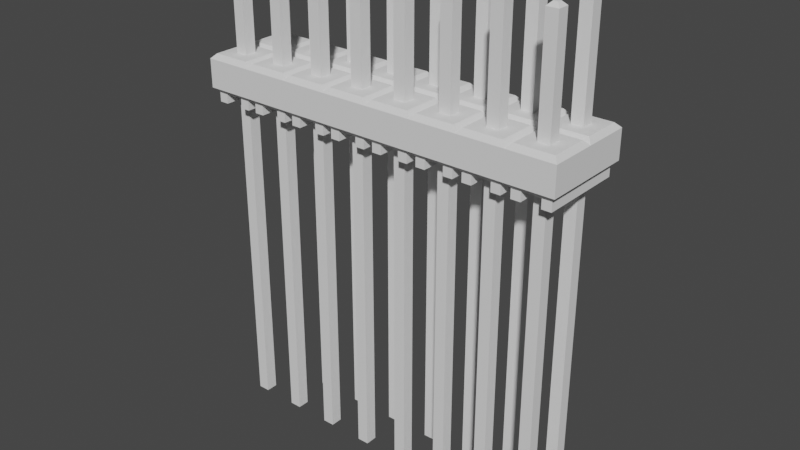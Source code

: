 # Source: TSW-108-12-T-D.blend  (saved by Blender 2.91.10; exported with 4.5.12 LTS)
import bpy
from mathutils import Matrix  # noqa: F401  (used for matrix-valued properties, if any)

bpy.ops.wm.read_factory_settings(use_empty=True)
scene = bpy.context.scene
scene.name = 'Scene'

# ---- collections
col_tsw_108_12_t_d = bpy.data.collections.new('TSW-108-12-T-D'); scene.collection.children.link(col_tsw_108_12_t_d)

# ---- materials (node trees are filled in below, after node groups)
mat_blackplastic = bpy.data.materials.new('BlackPlastic')
mat_tinnedleads = bpy.data.materials.new('TinnedLeads')

# ---- material node trees

# ---- world
world_world = bpy.data.worlds.new('World'); scene.world = world_world
world_world.use_nodes = True; world_world.node_tree.nodes.clear()
_N = world_world.node_tree.nodes; _L = world_world.node_tree.links
n0 = _N.new('ShaderNodeOutputWorld'); n0.name = 'World Output'; n0.location = (300, 300)
n1 = _N.new('ShaderNodeBackground'); n1.name = 'Background'; n1.location = (10, 300)
n1.inputs[0].default_value = (0.05088, 0.05088, 0.05088, 1.0)
_L.new(n1.outputs[0], n0.inputs[0])
n0.is_active_output = True
world_world.color = (0.05088, 0.05088, 0.05088)
world_world.use_sun_shadow = False
world_world.sun_shadow_jitter_overblur = 0.0

# ---- meshes
me_plane = bpy.data.meshes.new('Plane')
me_plane.from_pydata([(3.455, 0.545, -0.6299), (3.545, 0.545, -0.6299), (3.455, 0.455, -0.6299), (3.545, 0.455, -0.6299), (3.625, -0.625, -0.5499), (3.375, -0.625, -0.5499), (3.625, -0.375, -0.5499), (3.375, -0.375, -0.5499), (4.0, -1.0, 6.67), (3.9, -0.9, 6.57), (3.9, -0.1, 7.37), (3.9, -0.9, 6.37), (3.7, -0.9, 6.37), (3.7, -0.9, 6.57), (3.3, -0.9, 6.57), (3.3, -0.9, 6.37), (3.1, -0.9, 6.37), (3.1, -0.9, 6.57), (3.0, -1.0, 6.67), (3.1, -0.1, 7.37), (3.1, -0.9, 7.37), (3.9, -0.9, 7.37), (4.0, -1.0, 7.27), (3.1, -0.1, 6.57), (3.9, -0.1, 6.57), (4.0, 1.0, 6.67), (3.9, 0.9, 6.57), (3.9, 0.1, 7.37), (3.9, 0.9, 6.37), (3.7, 0.9, 6.37), (3.7, 0.9, 6.57), (3.3, 0.9, 6.57), (3.3, 0.9, 6.37), (3.1, 0.9, 6.37), (3.1, 0.9, 6.57), (3.1, 0.1, 7.37), (3.1, 0.9, 7.37), (3.9, 0.9, 7.37), (4.0, 1.0, 7.27), (3.1, 0.1, 6.57), (3.1, -3.725e-08, 6.37), (2.9, -0.9, 6.37), (2.9, -0.1, 7.37), (2.9, -0.9, 6.57), (3.9, -3.725e-08, 6.37), (3.9, 0.1, 6.57), (4.0, -3.725e-08, 6.67), (4.0, -3.725e-08, 7.27), (3.9, -3.725e-08, 6.67), (3.1, -3.725e-08, 6.67), (2.7, -0.9, 6.37), (2.7, -0.9, 6.57), (2.3, -0.9, 6.57), (2.3, -0.9, 6.37), (2.1, -0.9, 6.37), (2.1, -0.9, 6.57), (2.0, -1.0, 6.67), (2.1, -0.1, 7.37), (2.1, -0.9, 7.37), (2.9, -0.9, 7.37), (3.0, -1.0, 7.27), (2.1, -0.1, 6.57), (2.9, -0.1, 6.57), (3.0, 1.0, 6.67), (2.9, 0.9, 6.57), (2.9, 0.1, 7.37), (2.9, 0.9, 6.37), (2.7, 0.9, 6.37), (2.7, 0.9, 6.57), (2.3, 0.9, 6.57), (2.3, 0.9, 6.37), (2.1, 0.9, 6.37), (2.1, 0.9, 6.57), (2.1, 0.1, 7.37), (2.0, -3.725e-08, 7.27), (2.1, 0.9, 7.37), (2.0, -3.725e-08, 6.67), (2.9, 0.9, 7.37), (3.0, 1.0, 7.27), (2.1, 0.1, 6.57), (2.1, -3.725e-08, 6.37), (2.9, -3.725e-08, 6.37), (2.9, 0.1, 6.57), (3.0, -3.725e-08, 6.67), (3.0, -3.725e-08, 7.27), (2.9, -3.725e-08, 6.67), (2.1, -3.725e-08, 6.67), (1.9, -0.9, 6.57), (1.9, -0.1, 7.37), (1.9, -0.9, 6.37), (1.7, -0.9, 6.37), (1.7, -0.9, 6.57), (1.3, -0.9, 6.57), (1.3, -0.9, 6.37), (1.1, -0.9, 6.37), (1.1, -0.9, 6.57), (-3.7, -0.9, 6.57), (1.1, -0.1, 7.37), (1.1, -0.9, 7.37), (1.9, -0.9, 7.37), (2.0, -1.0, 7.27), (1.1, -0.1, 6.57), (1.9, -0.1, 6.57), (2.0, 1.0, 6.67), (1.9, 0.9, 6.57), (1.9, 0.1, 7.37), (1.9, 0.9, 6.37), (1.7, 0.9, 6.37), (1.7, 0.9, 6.57), (1.3, 0.9, 6.57), (1.3, 0.9, 6.37), (1.1, 0.9, 6.37), (1.1, 0.9, 6.57), (1.1, 0.1, 7.37), (1.1, 0.9, 7.37), (1.9, 0.9, 7.37), (2.0, 1.0, 7.27), (1.1, 0.1, 6.57), (1.1, -3.725e-08, 6.37), (1.9, -3.725e-08, 6.37), (1.9, 0.1, 6.57), (1.9, -3.725e-08, 6.67), (1.1, -3.725e-08, 6.67), (1.0, -1.0, 7.27), (-3.7, -0.9, 6.37), (1.0, 1.0, 7.27), (1.0, -3.725e-08, 6.67), (-3.9, -0.9, 6.37), (1.0, -1.0, 6.67), (1.0, -3.725e-08, 7.27), (-3.9, -0.1, 7.37), (0.9, -0.9, 6.57), (0.9, -0.1, 7.37), (0.9, -0.9, 6.37), (0.7, -0.9, 6.37), (0.7, -0.9, 6.57), (0.3, -0.9, 6.57), (0.3, -0.9, 6.37), (0.1, -0.9, 6.37), (0.1, -0.9, 6.57), (-2.384e-07, -1.0, 6.67), (0.1, -0.1, 7.37), (0.1, -0.9, 7.37), (0.9, -0.9, 7.37), (-3.9, -0.9, 6.57), (0.1, -0.1, 6.57), (0.9, -0.1, 6.57), (1.0, 1.0, 6.67), (0.9, 0.9, 6.57), (0.9, 0.1, 7.37), (0.9, 0.9, 6.37), (0.7, 0.9, 6.37), (0.7, 0.9, 6.57), (0.3, 0.9, 6.57), (0.3, 0.9, 6.37), (0.1, 0.9, 6.37), (0.1, 0.9, 6.57), (0.1, 0.1, 7.37), (0.1, 0.9, 7.37), (0.9, 0.9, 7.37), (-4.0, -1.0, 6.67), (0.1, 0.1, 6.57), (0.1, -3.725e-08, 6.37), (0.9, -3.725e-08, 6.37), (0.9, 0.1, 6.57), (0.9, -3.725e-08, 6.67), (0.1, -3.725e-08, 6.67), (-2.384e-07, -1.0, 7.27), (-2.384e-07, 1.0, 6.67), (-2.384e-07, 1.0, 7.27), (-2.384e-07, -3.725e-08, 6.67), (-2.384e-07, -3.725e-08, 7.27), (-3.3, -0.9, 6.57), (-3.3, -0.9, 6.37), (-3.1, -0.9, 6.37), (-3.1, -0.9, 6.57), (-3.0, -1.0, 6.67), (-3.1, -0.1, 7.37), (-3.1, -0.9, 7.37), (-3.9, -0.9, 7.37), (-4.0, -1.0, 7.27), (-3.1, -0.1, 6.57), (-3.9, -0.1, 6.57), (-4.0, 1.0, 6.67), (-3.9, 0.9, 6.57), (-3.9, 0.1, 7.37), (-3.9, 0.9, 6.37), (-3.7, 0.9, 6.37), (-3.7, 0.9, 6.57), (-3.3, 0.9, 6.57), (-3.3, 0.9, 6.37), (-3.1, 0.9, 6.37), (-3.1, 0.9, 6.57), (-3.1, 0.1, 7.37), (-3.1, 0.9, 7.37), (-3.9, 0.9, 7.37), (-4.0, 1.0, 7.27), (-3.1, 0.1, 6.57), (-3.1, -3.725e-08, 6.37), (-2.9, -0.9, 6.37), (-2.9, -0.1, 7.37), (-2.9, -0.9, 6.57), (-3.9, -3.725e-08, 6.37), (-3.9, 0.1, 6.57), (-4.0, -3.725e-08, 6.67), (-4.0, -3.725e-08, 7.27), (-3.9, -3.725e-08, 6.67), (-3.1, -3.725e-08, 6.67), (-2.7, -0.9, 6.37), (-2.7, -0.9, 6.57), (-2.3, -0.9, 6.57), (-2.3, -0.9, 6.37), (-2.1, -0.9, 6.37), (-2.1, -0.9, 6.57), (-2.0, -1.0, 6.67), (-2.1, -0.1, 7.37), (-2.1, -0.9, 7.37), (-2.9, -0.9, 7.37), (-3.0, -1.0, 7.27), (-2.1, -0.1, 6.57), (-2.9, -0.1, 6.57), (-3.0, 1.0, 6.67), (-2.9, 0.9, 6.57), (-2.9, 0.1, 7.37), (-2.9, 0.9, 6.37), (-2.7, 0.9, 6.37), (-2.7, 0.9, 6.57), (-2.3, 0.9, 6.57), (-2.3, 0.9, 6.37), (-2.1, 0.9, 6.37), (-2.1, 0.9, 6.57), (-2.1, 0.1, 7.37), (-2.0, -3.725e-08, 7.27), (-2.1, 0.9, 7.37), (-2.0, -3.725e-08, 6.67), (-2.9, 0.9, 7.37), (-3.0, 1.0, 7.27), (-2.1, 0.1, 6.57), (-2.1, -3.725e-08, 6.37), (-2.9, -3.725e-08, 6.37), (-2.9, 0.1, 6.57), (-3.0, -3.725e-08, 6.67), (-3.0, -3.725e-08, 7.27), (-2.9, -3.725e-08, 6.67), (-2.1, -3.725e-08, 6.67), (-1.9, -0.9, 6.57), (-1.9, -0.1, 7.37), (-1.9, -0.9, 6.37), (-1.7, -0.9, 6.37), (-1.7, -0.9, 6.57), (-1.3, -0.9, 6.57), (-1.3, -0.9, 6.37), (-1.1, -0.9, 6.37), (-1.1, -0.9, 6.57), (-1.1, -0.1, 7.37), (-1.1, -0.9, 7.37), (-1.9, -0.9, 7.37), (-2.0, -1.0, 7.27), (-1.1, -0.1, 6.57), (-1.9, -0.1, 6.57), (-2.0, 1.0, 6.67), (-1.9, 0.9, 6.57), (-1.9, 0.1, 7.37), (-1.9, 0.9, 6.37), (-1.7, 0.9, 6.37), (-1.7, 0.9, 6.57), (-1.3, 0.9, 6.57), (-1.3, 0.9, 6.37), (-1.1, 0.9, 6.37), (-1.1, 0.9, 6.57), (-1.1, 0.1, 7.37), (-1.1, 0.9, 7.37), (-1.9, 0.9, 7.37), (-2.0, 1.0, 7.27), (-1.1, 0.1, 6.57), (-1.1, -3.725e-08, 6.37), (-1.9, -3.725e-08, 6.37), (-1.9, 0.1, 6.57), (-1.9, -3.725e-08, 6.67), (-1.1, -3.725e-08, 6.67), (-1.0, -1.0, 7.27), (-1.0, 1.0, 7.27), (-1.0, -3.725e-08, 6.67), (-1.0, -1.0, 6.67), (-1.0, -3.725e-08, 7.27), (-0.9, -0.9, 6.57), (-0.9, -0.1, 7.37), (-0.9, -0.9, 6.37), (-0.7, -0.9, 6.37), (-0.7, -0.9, 6.57), (-0.3, -0.9, 6.57), (-0.3, -0.9, 6.37), (-0.1, -0.9, 6.37), (-0.1, -0.9, 6.57), (-0.1, -0.1, 7.37), (-0.1, -0.9, 7.37), (-0.9, -0.9, 7.37), (-0.1, -0.1, 6.57), (-0.9, -0.1, 6.57), (-1.0, 1.0, 6.67), (-0.9, 0.9, 6.57), (-0.9, 0.1, 7.37), (-0.9, 0.9, 6.37), (-0.7, 0.9, 6.37), (-0.7, 0.9, 6.57), (-0.3, 0.9, 6.57), (-0.3, 0.9, 6.37), (-0.1, 0.9, 6.37), (-0.1, 0.9, 6.57), (-0.1, 0.1, 7.37), (-0.1, 0.9, 7.37), (-0.9, 0.9, 7.37), (-0.1, 0.1, 6.57), (-0.1, -3.725e-08, 6.37), (-0.9, -3.725e-08, 6.37), (-0.9, 0.1, 6.57), (-0.9, -3.725e-08, 6.67), (-0.1, -3.725e-08, 6.67), (3.545, -0.545, -0.6299), (3.455, -0.545, -0.6299), (3.545, -0.455, -0.6299), (3.455, -0.455, -0.6299), (3.375, 0.625, -0.5499), (3.625, 0.625, -0.5499), (3.375, 0.375, -0.5499), (3.625, 0.375, -0.5499), (3.625, -0.625, 9.59), (3.375, -0.625, 9.59), (3.625, -0.375, 9.59), (3.375, -0.375, 9.59), (3.545, -0.545, 9.67), (3.455, -0.545, 9.67), (3.545, -0.455, 9.67), (3.455, -0.455, 9.67), (3.625, 0.375, 9.59), (3.375, 0.375, 9.59), (3.625, 0.625, 9.59), (3.375, 0.625, 9.59), (3.545, 0.455, 9.67), (3.455, 0.455, 9.67), (3.545, 0.545, 9.67), (3.455, 0.545, 9.67), (2.455, 0.545, -0.6299), (2.545, 0.545, -0.6299), (2.455, 0.455, -0.6299), (2.545, 0.455, -0.6299), (2.625, -0.625, -0.5499), (2.375, -0.625, -0.5499), (2.625, -0.375, -0.5499), (2.375, -0.375, -0.5499), (2.545, -0.545, -0.6299), (2.455, -0.545, -0.6299), (2.545, -0.455, -0.6299), (2.455, -0.455, -0.6299), (2.375, 0.625, -0.5499), (2.625, 0.625, -0.5499), (2.375, 0.375, -0.5499), (2.625, 0.375, -0.5499), (2.625, -0.625, 9.59), (2.375, -0.625, 9.59), (2.625, -0.375, 9.59), (2.375, -0.375, 9.59), (2.545, -0.545, 9.67), (2.455, -0.545, 9.67), (2.545, -0.455, 9.67), (2.455, -0.455, 9.67), (2.625, 0.375, 9.59), (2.375, 0.375, 9.59), (2.625, 0.625, 9.59), (2.375, 0.625, 9.59), (2.545, 0.455, 9.67), (2.455, 0.455, 9.67), (2.545, 0.545, 9.67), (2.455, 0.545, 9.67), (1.455, 0.545, -0.6299), (1.545, 0.545, -0.6299), (1.455, 0.455, -0.6299), (1.545, 0.455, -0.6299), (1.625, -0.625, -0.5499), (1.375, -0.625, -0.5499), (1.625, -0.375, -0.5499), (1.375, -0.375, -0.5499), (1.545, -0.545, -0.6299), (1.455, -0.545, -0.6299), (1.545, -0.455, -0.6299), (1.455, -0.455, -0.6299), (1.375, 0.625, -0.5499), (1.625, 0.625, -0.5499), (1.375, 0.375, -0.5499), (1.625, 0.375, -0.5499), (1.625, -0.625, 9.59), (1.375, -0.625, 9.59), (1.625, -0.375, 9.59), (1.375, -0.375, 9.59), (1.545, -0.545, 9.67), (1.455, -0.545, 9.67), (1.545, -0.455, 9.67), (1.455, -0.455, 9.67), (1.625, 0.375, 9.59), (1.375, 0.375, 9.59), (1.625, 0.625, 9.59), (1.375, 0.625, 9.59), (1.545, 0.455, 9.67), (1.455, 0.455, 9.67), (1.545, 0.545, 9.67), (1.455, 0.545, 9.67), (0.455, 0.545, -0.6299), (0.545, 0.545, -0.6299), (0.455, 0.455, -0.6299), (0.545, 0.455, -0.6299), (0.625, -0.625, -0.5499), (0.375, -0.625, -0.5499), (0.625, -0.375, -0.5499), (0.375, -0.375, -0.5499), (0.545, -0.545, -0.6299), (0.455, -0.545, -0.6299), (0.545, -0.455, -0.6299), (0.455, -0.455, -0.6299), (0.375, 0.625, -0.5499), (0.625, 0.625, -0.5499), (0.375, 0.375, -0.5499), (0.625, 0.375, -0.5499), (0.625, -0.625, 9.59), (0.375, -0.625, 9.59), (0.625, -0.375, 9.59), (0.375, -0.375, 9.59), (0.545, -0.545, 9.67), (0.455, -0.545, 9.67), (0.545, -0.455, 9.67), (0.455, -0.455, 9.67), (0.625, 0.375, 9.59), (0.375, 0.375, 9.59), (0.625, 0.625, 9.59), (0.375, 0.625, 9.59), (0.545, 0.455, 9.67), (0.455, 0.455, 9.67), (0.545, 0.545, 9.67), (0.455, 0.545, 9.67), (-0.545, 0.545, -0.6299), (-0.455, 0.545, -0.6299), (-0.545, 0.455, -0.6299), (-0.455, 0.455, -0.6299), (-0.375, -0.625, -0.5499), (-0.625, -0.625, -0.5499), (-0.375, -0.375, -0.5499), (-0.625, -0.375, -0.5499), (-0.455, -0.545, -0.6299), (-0.545, -0.545, -0.6299), (-0.455, -0.455, -0.6299), (-0.545, -0.455, -0.6299), (-0.625, 0.625, -0.5499), (-0.375, 0.625, -0.5499), (-0.625, 0.375, -0.5499), (-0.375, 0.375, -0.5499), (-0.375, -0.625, 9.59), (-0.625, -0.625, 9.59), (-0.375, -0.375, 9.59), (-0.625, -0.375, 9.59), (-0.455, -0.545, 9.67), (-0.545, -0.545, 9.67), (-0.455, -0.455, 9.67), (-0.545, -0.455, 9.67), (-0.375, 0.375, 9.59), (-0.625, 0.375, 9.59), (-0.375, 0.625, 9.59), (-0.625, 0.625, 9.59), (-0.455, 0.455, 9.67), (-0.545, 0.455, 9.67), (-0.455, 0.545, 9.67), (-0.545, 0.545, 9.67), (-1.545, 0.545, -0.6299), (-1.455, 0.545, -0.6299), (-1.545, 0.455, -0.6299), (-1.455, 0.455, -0.6299), (-1.375, -0.625, -0.5499), (-1.625, -0.625, -0.5499), (-1.375, -0.375, -0.5499), (-1.625, -0.375, -0.5499), (-1.455, -0.545, -0.6299), (-1.545, -0.545, -0.6299), (-1.455, -0.455, -0.6299), (-1.545, -0.455, -0.6299), (-1.625, 0.625, -0.5499), (-1.375, 0.625, -0.5499), (-1.625, 0.375, -0.5499), (-1.375, 0.375, -0.5499), (-1.375, -0.625, 9.59), (-1.625, -0.625, 9.59), (-1.375, -0.375, 9.59), (-1.625, -0.375, 9.59), (-1.455, -0.545, 9.67), (-1.545, -0.545, 9.67), (-1.455, -0.455, 9.67), (-1.545, -0.455, 9.67), (-1.375, 0.375, 9.59), (-1.625, 0.375, 9.59), (-1.375, 0.625, 9.59), (-1.625, 0.625, 9.59), (-1.455, 0.455, 9.67), (-1.545, 0.455, 9.67), (-1.455, 0.545, 9.67), (-1.545, 0.545, 9.67), (-2.545, 0.545, -0.6299), (-2.455, 0.545, -0.6299), (-2.545, 0.455, -0.6299), (-2.455, 0.455, -0.6299), (-2.375, -0.625, -0.5499), (-2.625, -0.625, -0.5499), (-2.375, -0.375, -0.5499), (-2.625, -0.375, -0.5499), (-2.455, -0.545, -0.6299), (-2.545, -0.545, -0.6299), (-2.455, -0.455, -0.6299), (-2.545, -0.455, -0.6299), (-2.625, 0.625, -0.5499), (-2.375, 0.625, -0.5499), (-2.625, 0.375, -0.5499), (-2.375, 0.375, -0.5499), (-2.375, -0.625, 9.59), (-2.625, -0.625, 9.59), (-2.375, -0.375, 9.59), (-2.625, -0.375, 9.59), (-2.455, -0.545, 9.67), (-2.545, -0.545, 9.67), (-2.455, -0.455, 9.67), (-2.545, -0.455, 9.67), (-2.375, 0.375, 9.59), (-2.625, 0.375, 9.59), (-2.375, 0.625, 9.59), (-2.625, 0.625, 9.59), (-2.455, 0.455, 9.67), (-2.545, 0.455, 9.67), (-2.455, 0.545, 9.67), (-2.545, 0.545, 9.67), (-3.545, 0.545, -0.6299), (-3.455, 0.545, -0.6299), (-3.545, 0.455, -0.6299), (-3.455, 0.455, -0.6299), (-3.375, -0.625, -0.5499), (-3.625, -0.625, -0.5499), (-3.375, -0.375, -0.5499), (-3.625, -0.375, -0.5499), (-3.455, -0.545, -0.6299), (-3.545, -0.545, -0.6299), (-3.455, -0.455, -0.6299), (-3.545, -0.455, -0.6299), (-3.625, 0.625, -0.5499), (-3.375, 0.625, -0.5499), (-3.625, 0.375, -0.5499), (-3.375, 0.375, -0.5499), (-3.375, -0.625, 9.59), (-3.625, -0.625, 9.59), (-3.375, -0.375, 9.59), (-3.625, -0.375, 9.59), (-3.455, -0.545, 9.67), (-3.545, -0.545, 9.67), (-3.455, -0.455, 9.67), (-3.545, -0.455, 9.67), (-3.375, 0.375, 9.59), (-3.625, 0.375, 9.59), (-3.375, 0.625, 9.59), (-3.625, 0.625, 9.59), (-3.455, 0.455, 9.67), (-3.545, 0.455, 9.67), (-3.455, 0.545, 9.67), (-3.545, 0.545, 9.67)], [], [(7, 5, 319, 321), (327, 326, 4, 5), (328, 329, 7, 6), (326, 328, 6, 4), (329, 327, 5, 7), (22, 47, 10, 21), (13, 30, 29, 12), (21, 10, 19, 20), (20, 19, 84, 60), (9, 13, 12, 11), (60, 18, 8, 22), (8, 18, 17, 14, 13, 9), (15, 16, 40, 33, 32), (10, 47, 84, 19), (60, 22, 21, 20), (9, 11, 44, 24), (14, 17, 16, 15), (100, 56, 18, 60), (8, 9, 24, 46), (46, 24, 48), (23, 83, 49), (16, 17, 23, 40), (15, 32, 31, 14), (17, 18, 83, 23), (8, 46, 47, 22), (51, 68, 67, 50), (58, 57, 74, 100), (38, 37, 27, 47), (14, 31, 30, 13), (37, 36, 35, 27), (36, 78, 84, 35), (26, 28, 29, 30), (78, 38, 25, 63), (25, 26, 30, 31, 34, 63), (12, 29, 28, 44, 11), (27, 35, 84, 47), (78, 36, 37, 38), (26, 45, 44, 28), (31, 32, 33, 34), (18, 56, 55, 52, 51, 43), (25, 46, 45, 26), (46, 48, 45), (49, 39, 40, 23), (39, 49, 83), (33, 40, 39, 34), (60, 84, 42, 59), (34, 39, 83, 63), (25, 38, 47, 46), (59, 42, 57, 58), (43, 51, 50, 41), (45, 48, 24, 44), (53, 54, 80, 71, 70), (42, 84, 74, 57), (100, 60, 59, 58), (43, 41, 81, 62), (52, 55, 54, 53), (18, 43, 62, 83), (83, 62, 85), (61, 76, 86), (54, 55, 61, 80), (53, 70, 69, 52), (55, 56, 76, 61), (78, 77, 65, 84), (52, 69, 68, 51), (77, 75, 73, 65), (75, 116, 74, 73), (64, 66, 67, 68), (116, 78, 63, 103), (63, 64, 68, 69, 72, 103), (50, 67, 66, 81, 41), (65, 73, 74, 84), (116, 75, 77, 78), (64, 82, 81, 66), (69, 70, 71, 72), (63, 83, 82, 64), (83, 85, 82), (86, 79, 80, 61), (79, 86, 76), (71, 80, 79, 72), (72, 79, 76, 103), (82, 85, 62, 81), (100, 74, 88, 99), (91, 108, 107, 90), (99, 88, 97, 98), (98, 97, 129, 123), (87, 91, 90, 89), (123, 128, 56, 100), (56, 128, 95, 92, 91, 87), (93, 94, 118, 111, 110), (88, 74, 129, 97), (123, 100, 99, 98), (87, 89, 119, 102), (92, 95, 94, 93), (56, 87, 102, 76), (76, 102, 121), (101, 126, 122), (94, 95, 101, 118), (93, 110, 109, 92), (95, 128, 126, 101), (116, 115, 105, 74), (92, 109, 108, 91), (115, 114, 113, 105), (114, 125, 129, 113), (104, 106, 107, 108), (125, 116, 103, 147), (103, 104, 108, 109, 112, 147), (90, 107, 106, 119, 89), (105, 113, 129, 74), (125, 114, 115, 116), (104, 120, 119, 106), (109, 110, 111, 112), (103, 76, 120, 104), (76, 121, 120), (122, 117, 118, 101), (117, 122, 126), (111, 118, 117, 112), (112, 117, 126, 147), (120, 121, 102, 119), (123, 129, 132, 143), (135, 152, 151, 134), (143, 132, 141, 142), (142, 141, 171, 167), (131, 135, 134, 133), (167, 140, 128, 123), (128, 140, 139, 136, 135, 131), (137, 138, 162, 155, 154), (132, 129, 171, 141), (167, 123, 143, 142), (131, 133, 163, 146), (136, 139, 138, 137), (128, 131, 146, 126), (126, 146, 165), (145, 170, 166), (138, 139, 145, 162), (137, 154, 153, 136), (139, 140, 170, 145), (125, 159, 149, 129), (136, 153, 152, 135), (159, 158, 157, 149), (158, 169, 171, 157), (148, 150, 151, 152), (169, 125, 147, 168), (147, 148, 152, 153, 156, 168), (134, 151, 150, 163, 133), (149, 157, 171, 129), (169, 158, 159, 125), (148, 164, 163, 150), (153, 154, 155, 156), (147, 126, 164, 148), (126, 165, 164), (166, 161, 162, 145), (161, 166, 170), (155, 162, 161, 156), (156, 161, 170, 168), (164, 165, 146, 163), (180, 179, 130, 205), (96, 124, 187, 188), (179, 178, 177, 130), (178, 218, 242, 177), (144, 127, 124, 96), (218, 180, 160, 176), (160, 144, 96, 172, 175, 176), (173, 190, 191, 198, 174), (130, 177, 242, 205), (218, 178, 179, 180), (144, 182, 202, 127), (172, 173, 174, 175), (257, 218, 176, 214), (160, 204, 182, 144), (204, 206, 182), (181, 207, 241), (174, 198, 181, 175), (173, 172, 189, 190), (175, 181, 241, 176), (160, 180, 205, 204), (209, 208, 225, 226), (216, 257, 232, 215), (196, 205, 185, 195), (172, 96, 188, 189), (195, 185, 193, 194), (194, 193, 242, 236), (184, 188, 187, 186), (236, 221, 183, 196), (183, 221, 192, 189, 188, 184), (124, 127, 202, 186, 187), (185, 205, 242, 193), (236, 196, 195, 194), (184, 186, 202, 203), (189, 192, 191, 190), (176, 201, 209, 210, 213, 214), (183, 184, 203, 204), (204, 203, 206), (207, 181, 198, 197), (197, 241, 207), (191, 192, 197, 198), (218, 217, 200, 242), (192, 221, 241, 197), (183, 204, 205, 196), (217, 216, 215, 200), (201, 199, 208, 209), (203, 202, 182, 206), (211, 228, 229, 238, 212), (200, 215, 232, 242), (257, 216, 217, 218), (201, 220, 239, 199), (210, 211, 212, 213), (176, 241, 220, 201), (241, 243, 220), (219, 244, 234), (212, 238, 219, 213), (211, 210, 227, 228), (213, 219, 234, 214), (236, 242, 223, 235), (210, 209, 226, 227), (235, 223, 231, 233), (233, 231, 232, 273), (222, 226, 225, 224), (273, 260, 221, 236), (221, 260, 230, 227, 226, 222), (208, 199, 239, 224, 225), (223, 242, 232, 231), (273, 236, 235, 233), (222, 224, 239, 240), (227, 230, 229, 228), (221, 222, 240, 241), (241, 240, 243), (244, 219, 238, 237), (237, 234, 244), (229, 230, 237, 238), (230, 260, 234, 237), (240, 239, 220, 243), (257, 256, 246, 232), (249, 248, 264, 265), (256, 255, 254, 246), (255, 280, 284, 254), (245, 247, 248, 249), (280, 257, 214, 283), (214, 245, 249, 250, 253, 283), (251, 267, 268, 275, 252), (246, 254, 284, 232), (280, 255, 256, 257), (245, 259, 276, 247), (250, 251, 252, 253), (214, 234, 259, 245), (234, 278, 259), (258, 279, 282), (252, 275, 258, 253), (251, 250, 266, 267), (253, 258, 282, 283), (273, 232, 262, 272), (250, 249, 265, 266), (272, 262, 270, 271), (271, 270, 284, 281), (261, 265, 264, 263), (281, 299, 260, 273), (260, 299, 269, 266, 265, 261), (248, 247, 276, 263, 264), (262, 232, 284, 270), (281, 273, 272, 271), (261, 263, 276, 277), (266, 269, 268, 267), (260, 261, 277, 234), (234, 277, 278), (279, 258, 275, 274), (274, 282, 279), (268, 269, 274, 275), (269, 299, 282, 274), (277, 276, 259, 278), (280, 296, 286, 284), (289, 288, 303, 304), (296, 295, 294, 286), (295, 167, 171, 294), (285, 287, 288, 289), (167, 280, 283, 140), (283, 285, 289, 290, 293, 140), (291, 306, 307, 313, 292), (286, 294, 171, 284), (167, 295, 296, 280), (285, 298, 314, 287), (290, 291, 292, 293), (283, 282, 298, 285), (282, 316, 298), (297, 317, 170), (292, 313, 297, 293), (291, 290, 305, 306), (293, 297, 170, 140), (281, 284, 301, 311), (290, 289, 304, 305), (311, 301, 309, 310), (310, 309, 171, 169), (300, 304, 303, 302), (169, 168, 299, 281), (299, 168, 308, 305, 304, 300), (288, 287, 314, 302, 303), (301, 284, 171, 309), (169, 281, 311, 310), (300, 302, 314, 315), (305, 308, 307, 306), (299, 300, 315, 282), (282, 315, 316), (317, 297, 313, 312), (312, 170, 317), (307, 308, 312, 313), (308, 168, 170, 312), (315, 314, 298, 316), (319, 318, 320, 321), (6, 7, 321, 320), (4, 6, 320, 318), (5, 4, 318, 319), (329, 327, 331, 333), (334, 336, 323, 325), (336, 337, 322, 323), (335, 334, 325, 324), (322, 324, 2, 0), (331, 330, 332, 333), (328, 329, 333, 332), (326, 328, 332, 330), (327, 326, 330, 331), (337, 335, 324, 322), (2, 3, 1, 0), (323, 322, 0, 1), (325, 323, 1, 3), (324, 325, 3, 2), (337, 335, 339, 341), (339, 338, 340, 341), (336, 337, 341, 340), (334, 336, 340, 338), (335, 334, 338, 339), (349, 347, 351, 353), (359, 358, 346, 347), (360, 361, 349, 348), (358, 360, 348, 346), (361, 359, 347, 349), (351, 350, 352, 353), (348, 349, 353, 352), (346, 348, 352, 350), (347, 346, 350, 351), (361, 359, 363, 365), (366, 368, 355, 357), (368, 369, 354, 355), (367, 366, 357, 356), (354, 356, 344, 342), (363, 362, 364, 365), (360, 361, 365, 364), (358, 360, 364, 362), (359, 358, 362, 363), (369, 367, 356, 354), (344, 345, 343, 342), (355, 354, 342, 343), (357, 355, 343, 345), (356, 357, 345, 344), (369, 367, 371, 373), (371, 370, 372, 373), (368, 369, 373, 372), (366, 368, 372, 370), (367, 366, 370, 371), (381, 379, 383, 385), (391, 390, 378, 379), (392, 393, 381, 380), (390, 392, 380, 378), (393, 391, 379, 381), (383, 382, 384, 385), (380, 381, 385, 384), (378, 380, 384, 382), (379, 378, 382, 383), (393, 391, 395, 397), (398, 400, 387, 389), (400, 401, 386, 387), (399, 398, 389, 388), (386, 388, 376, 374), (395, 394, 396, 397), (392, 393, 397, 396), (390, 392, 396, 394), (391, 390, 394, 395), (401, 399, 388, 386), (376, 377, 375, 374), (387, 386, 374, 375), (389, 387, 375, 377), (388, 389, 377, 376), (401, 399, 403, 405), (403, 402, 404, 405), (400, 401, 405, 404), (398, 400, 404, 402), (399, 398, 402, 403), (413, 411, 415, 417), (423, 422, 410, 411), (424, 425, 413, 412), (422, 424, 412, 410), (425, 423, 411, 413), (415, 414, 416, 417), (412, 413, 417, 416), (410, 412, 416, 414), (411, 410, 414, 415), (425, 423, 427, 429), (430, 432, 419, 421), (432, 433, 418, 419), (431, 430, 421, 420), (418, 420, 408, 406), (427, 426, 428, 429), (424, 425, 429, 428), (422, 424, 428, 426), (423, 422, 426, 427), (433, 431, 420, 418), (408, 409, 407, 406), (419, 418, 406, 407), (421, 419, 407, 409), (420, 421, 409, 408), (433, 431, 435, 437), (435, 434, 436, 437), (432, 433, 437, 436), (430, 432, 436, 434), (431, 430, 434, 435), (445, 443, 447, 449), (455, 454, 442, 443), (456, 457, 445, 444), (454, 456, 444, 442), (457, 455, 443, 445), (447, 446, 448, 449), (444, 445, 449, 448), (442, 444, 448, 446), (443, 442, 446, 447), (457, 455, 459, 461), (462, 464, 451, 453), (464, 465, 450, 451), (463, 462, 453, 452), (450, 452, 440, 438), (459, 458, 460, 461), (456, 457, 461, 460), (454, 456, 460, 458), (455, 454, 458, 459), (465, 463, 452, 450), (440, 441, 439, 438), (451, 450, 438, 439), (453, 451, 439, 441), (452, 453, 441, 440), (465, 463, 467, 469), (467, 466, 468, 469), (464, 465, 469, 468), (462, 464, 468, 466), (463, 462, 466, 467), (477, 475, 479, 481), (487, 486, 474, 475), (488, 489, 477, 476), (486, 488, 476, 474), (489, 487, 475, 477), (479, 478, 480, 481), (476, 477, 481, 480), (474, 476, 480, 478), (475, 474, 478, 479), (489, 487, 491, 493), (494, 496, 483, 485), (496, 497, 482, 483), (495, 494, 485, 484), (482, 484, 472, 470), (491, 490, 492, 493), (488, 489, 493, 492), (486, 488, 492, 490), (487, 486, 490, 491), (497, 495, 484, 482), (472, 473, 471, 470), (483, 482, 470, 471), (485, 483, 471, 473), (484, 485, 473, 472), (497, 495, 499, 501), (499, 498, 500, 501), (496, 497, 501, 500), (494, 496, 500, 498), (495, 494, 498, 499), (509, 507, 511, 513), (519, 518, 506, 507), (520, 521, 509, 508), (518, 520, 508, 506), (521, 519, 507, 509), (511, 510, 512, 513), (508, 509, 513, 512), (506, 508, 512, 510), (507, 506, 510, 511), (521, 519, 523, 525), (526, 528, 515, 517), (528, 529, 514, 515), (527, 526, 517, 516), (514, 516, 504, 502), (523, 522, 524, 525), (520, 521, 525, 524), (518, 520, 524, 522), (519, 518, 522, 523), (529, 527, 516, 514), (504, 505, 503, 502), (515, 514, 502, 503), (517, 515, 503, 505), (516, 517, 505, 504), (529, 527, 531, 533), (531, 530, 532, 533), (528, 529, 533, 532), (526, 528, 532, 530), (527, 526, 530, 531), (541, 539, 543, 545), (551, 550, 538, 539), (552, 553, 541, 540), (550, 552, 540, 538), (553, 551, 539, 541), (543, 542, 544, 545), (540, 541, 545, 544), (538, 540, 544, 542), (539, 538, 542, 543), (553, 551, 555, 557), (558, 560, 547, 549), (560, 561, 546, 547), (559, 558, 549, 548), (546, 548, 536, 534), (555, 554, 556, 557), (552, 553, 557, 556), (550, 552, 556, 554), (551, 550, 554, 555), (561, 559, 548, 546), (536, 537, 535, 534), (547, 546, 534, 535), (549, 547, 535, 537), (548, 549, 537, 536), (561, 559, 563, 565), (563, 562, 564, 565), (560, 561, 565, 564), (558, 560, 564, 562), (559, 558, 562, 563)])
me_plane.polygons.foreach_set('material_index', [1, 1, 1, 1, 1, 0, 0, 0, 0, 0, 0, 0, 0, 0, 0, 0, 0, 0, 0, 0, 0, 0, 0, 0, 0, 0, 0, 0, 0, 0, 0, 0, 0, 0, 0, 0, 0, 0, 0, 0, 0, 0, 0, 0, 0, 0, 0, 0, 0, 0, 0, 0, 0, 0, 0, 0, 0, 0, 0, 0, 0, 0, 0, 0, 0, 0, 0, 0, 0, 0, 0, 0, 0, 0, 0, 0, 0, 0, 0, 0, 0, 0, 0, 0, 0, 0, 0, 0, 0, 0, 0, 0, 0, 0, 0, 0, 0, 0, 0, 0, 0, 0, 0, 0, 0, 0, 0, 0, 0, 0, 0, 0, 0, 0, 0, 0, 0, 0, 0, 0, 0, 0, 0, 0, 0, 0, 0, 0, 0, 0, 0, 0, 0, 0, 0, 0, 0, 0, 0, 0, 0, 0, 0, 0, 0, 0, 0, 0, 0, 0, 0, 0, 0, 0, 0, 0, 0, 0, 0, 0, 0, 0, 0, 0, 0, 0, 0, 0, 0, 0, 0, 0, 0, 0, 0, 0, 0, 0, 0, 0, 0, 0, 0, 0, 0, 0, 0, 0, 0, 0, 0, 0, 0, 0, 0, 0, 0, 0, 0, 0, 0, 0, 0, 0, 0, 0, 0, 0, 0, 0, 0, 0, 0, 0, 0, 0, 0, 0, 0, 0, 0, 0, 0, 0, 0, 0, 0, 0, 0, 0, 0, 0, 0, 0, 0, 0, 0, 0, 0, 0, 0, 0, 0, 0, 0, 0, 0, 0, 0, 0, 0, 0, 0, 0, 0, 0, 0, 0, 0, 0, 0, 0, 0, 0, 0, 0, 0, 0, 0, 0, 0, 0, 0, 0, 0, 0, 0, 0, 0, 0, 0, 0, 0, 0, 0, 0, 0, 0, 0, 0, 0, 0, 0, 0, 0, 0, 0, 0, 0, 0, 0, 0, 0, 0, 0, 1, 1, 1, 1, 1, 1, 1, 1, 1, 1, 1, 1, 1, 1, 1, 1, 1, 1, 1, 1, 1, 1, 1, 1, 1, 1, 1, 1, 1, 1, 1, 1, 1, 1, 1, 1, 1, 1, 1, 1, 1, 1, 1, 1, 1, 1, 1, 1, 1, 1, 1, 1, 1, 1, 1, 1, 1, 1, 1, 1, 1, 1, 1, 1, 1, 1, 1, 1, 1, 1, 1, 1, 1, 1, 1, 1, 1, 1, 1, 1, 1, 1, 1, 1, 1, 1, 1, 1, 1, 1, 1, 1, 1, 1, 1, 1, 1, 1, 1, 1, 1, 1, 1, 1, 1, 1, 1, 1, 1, 1, 1, 1, 1, 1, 1, 1, 1, 1, 1, 1, 1, 1, 1, 1, 1, 1, 1, 1, 1, 1, 1, 1, 1, 1, 1, 1, 1, 1, 1, 1, 1, 1, 1, 1, 1, 1, 1, 1, 1, 1, 1, 1, 1, 1, 1, 1, 1, 1, 1, 1, 1, 1, 1, 1, 1, 1, 1, 1, 1, 1, 1, 1, 1, 1, 1, 1, 1, 1, 1, 1, 1, 1, 1, 1, 1, 1, 1, 1, 1, 1, 1, 1, 1, 1, 1, 1, 1, 1, 1, 1, 1, 1, 1, 1, 1, 1, 1, 1, 1, 1, 1, 1, 1, 1, 1, 1, 1, 1, 1])
_uv = me_plane.uv_layers.new(name='UVMap')
_uv.uv.foreach_set('vector', [0.0, 0.0, 0.0, 0.0, 0.0, 0.0, 0.0, 0.0, 0.0, 0.0, 0.0, 0.0, 0.0, 0.0, 0.0, 0.0, 0.0, 0.0, 0.0, 0.0, 0.0, 0.0, 0.0, 0.0, 0.0, 0.0, 0.0, 0.0, 0.0, 0.0, 0.0, 0.0, 0.0, 0.0, 0.0, 0.0, 0.0, 0.0, 0.0, 0.0, 0.0, 0.0, 0.0, 0.0, 0.0, 0.0, 0.0, 0.0, 0.0, 0.0, 0.0, 0.0, 0.0, 0.0, 0.0, 0.0, 0.0, 0.0, 0.0, 0.0, 0.0, 0.0, 0.0, 0.0, 0.0, 0.0, 0.0, 0.0, 0.0, 0.0, 0.0, 0.0, 0.0, 0.0, 0.0, 0.0, 0.0, 0.0, 0.0, 0.0, 0.0, 0.0, 0.0, 0.0, 0.0, 0.0, 0.0, 0.0, 0.0, 0.0, 0.0, 0.0, 0.0, 0.0, 0.0, 0.0, 0.0, 0.0, 0.0, 0.0, 0.0, 0.0, 0.0, 0.0, 0.0, 0.0, 0.0, 0.0, 0.0, 0.0, 0.0, 0.0, 0.0, 0.0, 0.0, 0.0, 0.0, 0.0, 0.0, 0.0, 0.0, 0.0, 0.0, 0.0, 0.0, 0.0, 0.0, 0.0, 0.0, 0.0, 0.0, 0.0, 0.0, 0.0, 0.0, 0.0, 0.0, 0.0, 0.0, 0.0, 0.0, 0.0, 0.0, 0.0, 0.0, 0.0, 0.0, 0.0, 0.0, 0.0, 0.0, 0.0, 0.0, 0.0, 0.0, 0.0, 0.0, 0.0, 0.0, 0.0, 0.0, 0.0, 0.0, 0.0, 0.0, 0.0, 0.0, 0.0, 0.0, 0.0, 0.0, 0.0, 0.0, 0.0, 0.0, 0.0, 0.0, 0.0, 0.0, 0.0, 0.0, 0.0, 0.0, 0.0, 0.0, 0.0, 0.0, 0.0, 0.0, 0.0, 0.0, 0.0, 0.0, 0.0, 0.0, 0.0, 0.0, 0.0, 0.0, 0.0, 0.0, 0.0, 0.0, 0.0, 0.0, 0.0, 0.0, 0.0, 0.0, 0.0, 0.0, 0.0, 0.0, 0.0, 0.0, 0.0, 0.0, 0.0, 0.0, 0.0, 0.0, 0.0, 0.0, 0.0, 0.0, 0.0, 0.0, 0.0, 0.0, 0.0, 0.0, 0.0, 0.0, 0.0, 0.0, 0.0, 0.0, 0.0, 0.0, 0.0, 0.0, 0.0, 0.0, 0.0, 0.0, 0.0, 0.0, 0.0, 0.0, 0.0, 0.0, 0.0, 0.0, 0.0, 0.0, 0.0, 0.0, 0.0, 0.0, 0.0, 0.0, 0.0, 0.0, 0.0, 0.0, 0.0, 0.0, 0.0, 0.0, 0.0, 0.0, 0.0, 0.0, 0.0, 0.0, 0.0, 0.0, 0.0, 0.0, 0.0, 0.0, 0.0, 0.0, 0.0, 0.0, 0.0, 0.0, 0.0, 0.0, 0.0, 0.0, 0.0, 0.0, 0.0, 0.0, 0.0, 0.0, 0.0, 0.0, 0.0, 0.0, 0.0, 0.0, 0.0, 0.0, 0.0, 0.0, 0.0, 0.0, 0.0, 0.0, 0.0, 0.0, 0.0, 0.0, 0.0, 0.0, 0.0, 0.0, 0.0, 0.0, 0.0, 0.0, 0.0, 0.0, 0.0, 0.0, 0.0, 0.0, 0.0, 0.0, 0.0, 0.0, 0.0, 0.0, 0.0, 0.0, 0.0, 0.0, 0.0, 0.0, 0.0, 0.0, 0.0, 0.0, 0.0, 0.0, 0.0, 0.0, 0.0, 0.0, 0.0, 0.0, 0.0, 0.0, 0.0, 0.0, 0.0, 0.0, 0.0, 0.0, 0.0, 0.0, 0.0, 0.0, 0.0, 0.0, 0.0, 0.0, 0.0, 0.0, 0.0, 0.0, 0.0, 0.0, 0.0, 0.0, 0.0, 0.0, 0.0, 0.0, 0.0, 0.0, 0.0, 0.0, 0.0, 0.0, 0.0, 0.0, 0.0, 0.0, 0.0, 0.0, 0.0, 0.0, 0.0, 0.0, 0.0, 0.0, 0.0, 0.0, 0.0, 0.0, 0.0, 0.0, 0.0, 0.0, 0.0, 0.0, 0.0, 0.0, 0.0, 0.0, 0.0, 0.0, 0.0, 0.0, 0.0, 0.0, 0.0, 0.0, 0.0, 0.0, 0.0, 0.0, 0.0, 0.0, 0.0, 0.0, 0.0, 0.0, 0.0, 0.0, 0.0, 0.0, 0.0, 0.0, 0.0, 0.0, 0.0, 0.0, 0.0, 0.0, 0.0, 0.0, 0.0, 0.0, 0.0, 0.0, 0.0, 0.0, 0.0, 0.0, 0.0, 0.0, 0.0, 0.0, 0.0, 0.0, 0.0, 0.0, 0.0, 0.0, 0.0, 0.0, 0.0, 0.0, 0.0, 0.0, 0.0, 0.0, 0.0, 0.0, 0.0, 0.0, 0.0, 0.0, 0.0, 0.0, 0.0, 0.0, 0.0, 0.0, 0.0, 0.0, 0.0, 0.0, 0.0, 0.0, 0.0, 0.0, 0.0, 0.0, 0.0, 0.0, 0.0, 0.0, 0.0, 0.0, 0.0, 0.0, 0.0, 0.0, 0.0, 0.0, 0.0, 0.0, 0.0, 0.0, 0.0, 0.0, 0.0, 0.0, 0.0, 0.0, 0.0, 0.0, 0.0, 0.0, 0.0, 0.0, 0.0, 0.0, 0.0, 0.0, 0.0, 0.0, 0.0, 0.0, 0.0, 0.0, 0.0, 0.0, 0.0, 0.0, 0.0, 0.0, 0.0, 0.0, 0.0, 0.0, 0.0, 0.0, 0.0, 0.0, 0.0, 0.0, 0.0, 0.0, 0.0, 0.0, 0.0, 0.0, 0.0, 0.0, 0.0, 0.0, 0.0, 0.0, 0.0, 0.0, 0.0, 0.0, 0.0, 0.0, 0.0, 0.0, 0.0, 0.0, 0.0, 0.0, 0.0, 0.0, 0.0, 0.0, 0.0, 0.0, 0.0, 0.0, 0.0, 0.0, 0.0, 0.0, 0.0, 0.0, 0.0, 0.0, 0.0, 0.0, 0.0, 0.0, 0.0, 0.0, 0.0, 0.0, 0.0, 0.0, 0.0, 0.0, 0.0, 0.0, 0.0, 0.0, 0.0, 0.0, 0.0, 0.0, 0.0, 0.0, 0.0, 0.0, 0.0, 0.0, 0.0, 0.0, 0.0, 0.0, 0.0, 0.0, 0.0, 0.0, 0.0, 0.0, 0.0, 0.0, 0.0, 0.0, 0.0, 0.0, 0.0, 0.0, 0.0, 0.0, 0.0, 0.0, 0.0, 0.0, 0.0, 0.0, 0.0, 0.0, 0.0, 0.0, 0.0, 0.0, 0.0, 0.0, 0.0, 0.0, 0.0, 0.0, 0.0, 0.0, 0.0, 0.0, 0.0, 0.0, 0.0, 0.0, 0.0, 0.0, 0.0, 0.0, 0.0, 0.0, 0.0, 0.0, 0.0, 0.0, 0.0, 0.0, 0.0, 0.0, 0.0, 0.0, 0.0, 0.0, 0.0, 0.0, 0.0, 0.0, 0.0, 0.0, 0.0, 0.0, 0.0, 0.0, 0.0, 0.0, 0.0, 0.0, 0.0, 0.0, 0.0, 0.0, 0.0, 0.0, 0.0, 0.0, 0.0, 0.0, 0.0, 0.0, 0.0, 0.0, 0.0, 0.0, 0.0, 0.0, 0.0, 0.0, 0.0, 0.0, 0.0, 0.0, 0.0, 0.0, 0.0, 0.0, 0.0, 0.0, 0.0, 0.0, 0.0, 0.0, 0.0, 0.0, 0.0, 0.0, 0.0, 0.0, 0.0, 0.0, 0.0, 0.0, 0.0, 0.0, 0.0, 0.0, 0.0, 0.0, 0.0, 0.0, 0.0, 0.0, 0.0, 0.0, 0.0, 0.0, 0.0, 0.0, 0.0, 0.0, 0.0, 0.0, 0.0, 0.0, 0.0, 0.0, 0.0, 0.0, 0.0, 0.0, 0.0, 0.0, 0.0, 0.0, 0.0, 0.0, 0.0, 0.0, 0.0, 0.0, 0.0, 0.0, 0.0, 0.0, 0.0, 0.0, 0.0, 0.0, 0.0, 0.0, 0.0, 0.0, 0.0, 0.0, 0.0, 0.0, 0.0, 0.0, 0.0, 0.0, 0.0, 0.0, 0.0, 0.0, 0.0, 0.0, 0.0, 0.0, 0.0, 0.0, 0.0, 0.0, 0.0, 0.0, 0.0, 0.0, 0.0, 0.0, 0.0, 0.0, 0.0, 0.0, 0.0, 0.0, 0.0, 0.0, 0.0, 0.0, 0.0, 0.0, 0.0, 0.0, 0.0, 0.0, 0.0, 0.0, 0.0, 0.0, 0.0, 0.0, 0.0, 0.0, 0.0, 0.0, 0.0, 0.0, 0.0, 0.0, 0.0, 0.0, 0.0, 0.0, 0.0, 0.0, 0.0, 0.0, 0.0, 0.0, 0.0, 0.0, 0.0, 0.0, 0.0, 0.0, 0.0, 0.0, 0.0, 0.0, 0.0, 0.0, 0.0, 0.0, 0.0, 0.0, 0.0, 0.0, 0.0, 0.0, 0.0, 0.0, 0.0, 0.0, 0.0, 0.0, 0.0, 0.0, 0.0, 0.0, 0.0, 0.0, 0.0, 0.0, 0.0, 0.0, 0.0, 0.0, 0.0, 0.0, 0.0, 0.0, 0.0, 0.0, 0.0, 0.0, 0.0, 0.0, 0.0, 0.0, 0.0, 0.0, 0.0, 0.0, 0.0, 0.0, 0.0, 0.0, 0.0, 0.0, 0.0, 0.0, 0.0, 0.0, 0.0, 0.0, 0.0, 0.0, 0.0, 0.0, 0.0, 0.0, 0.0, 0.0, 0.0, 0.0, 0.0, 0.0, 0.0, 0.0, 0.0, 0.0, 0.0, 0.0, 0.0, 0.0, 0.0, 0.0, 0.0, 0.0, 0.0, 0.0, 0.0, 0.0, 0.0, 0.0, 0.0, 0.0, 0.0, 0.0, 0.0, 0.0, 0.0, 0.0, 0.0, 0.0, 0.0, 0.0, 0.0, 0.0, 0.0, 0.0, 0.0, 0.0, 0.0, 0.0, 0.0, 0.0, 0.0, 0.0, 0.0, 0.0, 0.0, 0.0, 0.0, 0.0, 0.0, 0.0, 0.0, 0.0, 0.0, 0.0, 0.0, 0.0, 0.0, 0.0, 0.0, 0.0, 0.0, 0.0, 0.0, 0.0, 0.0, 0.0, 0.0, 0.0, 0.0, 0.0, 0.0, 0.0, 0.0, 0.0, 0.0, 0.0, 0.0, 0.0, 0.0, 0.0, 0.0, 0.0, 0.0, 0.0, 0.0, 0.0, 0.0, 0.0, 0.0, 0.0, 0.0, 0.0, 0.0, 0.0, 0.0, 0.0, 0.0, 0.0, 0.0, 0.0, 0.0, 0.0, 0.0, 0.0, 0.0, 0.0, 0.0, 0.0, 0.0, 0.0, 0.0, 0.0, 0.0, 0.0, 0.0, 0.0, 0.0, 0.0, 0.0, 0.0, 0.0, 0.0, 0.0, 0.0, 0.0, 0.0, 0.0, 0.0, 0.0, 0.0, 0.0, 0.0, 0.0, 0.0, 0.0, 0.0, 0.0, 0.0, 0.0, 0.0, 0.0, 0.0, 0.0, 0.0, 0.0, 0.0, 0.0, 0.0, 0.0, 0.0, 0.0, 0.0, 0.0, 0.0, 0.0, 0.0, 0.0, 0.0, 0.0, 0.0, 0.0, 0.0, 0.0, 0.0, 0.0, 0.0, 0.0, 0.0, 0.0, 0.0, 0.0, 0.0, 0.0, 0.0, 0.0, 0.0, 0.0, 0.0, 0.0, 0.0, 0.0, 0.0, 0.0, 0.0, 0.0, 0.0, 0.0, 0.0, 0.0, 0.0, 0.0, 0.0, 0.0, 0.0, 0.0, 0.0, 0.0, 0.0, 0.0, 0.0, 0.0, 0.0, 0.0, 0.0, 0.0, 0.0, 0.0, 0.0, 0.0, 0.0, 0.0, 0.0, 0.0, 0.0, 0.0, 0.0, 0.0, 0.0, 0.0, 0.0, 0.0, 0.0, 0.0, 0.0, 0.0, 0.0, 0.0, 0.0, 0.0, 0.0, 0.0, 0.0, 0.0, 0.0, 0.0, 0.0, 0.0, 0.0, 0.0, 0.0, 0.0, 0.0, 0.0, 0.0, 0.0, 0.0, 0.0, 0.0, 0.0, 0.0, 0.0, 0.0, 0.0, 0.0, 0.0, 0.0, 0.0, 0.0, 0.0, 0.0, 0.0, 0.0, 0.0, 0.0, 0.0, 0.0, 0.0, 0.0, 0.0, 0.0, 0.0, 0.0, 0.0, 0.0, 0.0, 0.0, 0.0, 0.0, 0.0, 0.0, 0.0, 0.0, 0.0, 0.0, 0.0, 0.0, 0.0, 0.0, 0.0, 0.0, 0.0, 0.0, 0.0, 0.0, 0.0, 0.0, 0.0, 0.0, 0.0, 0.0, 0.0, 0.0, 0.0, 0.0, 0.0, 0.0, 0.0, 0.0, 0.0, 0.0, 0.0, 0.0, 0.0, 0.0, 0.0, 0.0, 0.0, 0.0, 0.0, 0.0, 0.0, 0.0, 0.0, 0.0, 0.0, 0.0, 0.0, 0.0, 0.0, 0.0, 0.0, 0.0, 0.0, 0.0, 0.0, 0.0, 0.0, 0.0, 0.0, 0.0, 0.0, 0.0, 0.0, 0.0, 0.0, 0.0, 0.0, 0.0, 0.0, 0.0, 0.0, 0.0, 0.0, 0.0, 0.0, 0.0, 0.0, 0.0, 0.0, 0.0, 0.0, 0.0, 0.0, 0.0, 0.0, 0.0, 0.0, 0.0, 0.0, 0.0, 0.0, 0.0, 0.0, 0.0, 0.0, 0.0, 0.0, 0.0, 0.0, 0.0, 0.0, 0.0, 0.0, 0.0, 0.0, 0.0, 0.0, 0.0, 0.0, 0.0, 0.0, 0.0, 0.0, 0.0, 0.0, 0.0, 0.0, 0.0, 0.0, 0.0, 0.0, 0.0, 0.0, 0.0, 0.0, 0.0, 0.0, 0.0, 0.0, 0.0, 0.0, 0.0, 0.0, 0.0, 0.0, 0.0, 0.0, 0.0, 0.0, 0.0, 0.0, 0.0, 0.0, 0.0, 0.0, 0.0, 0.0, 0.0, 0.0, 0.0, 0.0, 0.0, 0.0, 0.0, 0.0, 0.0, 0.0, 0.0, 0.0, 0.0, 0.0, 0.0, 0.0, 0.0, 0.0, 0.0, 0.0, 0.0, 0.0, 0.0, 0.0, 0.0, 0.0, 0.0, 0.0, 0.0, 0.0, 0.0, 0.0, 0.0, 0.0, 0.0, 0.0, 0.0, 0.0, 0.0, 0.0, 0.0, 0.0, 0.0, 0.0, 0.0, 0.0, 0.0, 0.0, 0.0, 0.0, 0.0, 0.0, 0.0, 0.0, 0.0, 0.0, 0.0, 0.0, 0.0, 0.0, 0.0, 0.0, 0.0, 0.0, 0.0, 0.0, 0.0, 0.0, 0.0, 0.0, 0.0, 0.0, 0.0, 0.0, 0.0, 0.0, 0.0, 0.0, 0.0, 0.0, 0.0, 0.0, 0.0, 0.0, 0.0, 0.0, 0.0, 0.0, 0.0, 0.0, 0.0, 0.0, 0.0, 0.0, 0.0, 0.0, 0.0, 0.0, 0.0, 0.0, 0.0, 0.0, 0.0, 0.0, 0.0, 0.0, 0.0, 0.0, 0.0, 0.0, 0.0, 0.0, 0.0, 0.0, 0.0, 0.0, 0.0, 0.0, 0.0, 0.0, 0.0, 0.0, 0.0, 0.0, 0.0, 0.0, 0.0, 0.0, 0.0, 0.0, 0.0, 0.0, 0.0, 0.0, 0.0, 0.0, 0.0, 0.0, 0.0, 0.0, 0.0, 0.0, 0.0, 0.0, 0.0, 0.0, 0.0, 0.0, 0.0, 0.0, 0.0, 0.0, 0.0, 0.0, 0.0, 0.0, 0.0, 0.0, 0.0, 0.0, 0.0, 0.0, 0.0, 0.0, 0.0, 0.0, 0.0, 0.0, 0.0, 0.0, 0.0, 0.0, 0.0, 0.0, 0.0, 0.0, 0.0, 0.0, 0.0, 0.0, 0.0, 0.0, 0.0, 0.0, 0.0, 0.0, 0.0, 0.0, 0.0, 0.0, 0.0, 0.0, 0.0, 0.0, 0.0, 0.0, 0.0, 0.0, 0.0, 0.0, 0.0, 0.0, 0.0, 0.0, 0.0, 0.0, 0.0, 0.0, 0.0, 0.0, 0.0, 0.0, 0.0, 0.0, 0.0, 0.0, 0.0, 0.0, 0.0, 0.0, 0.0, 0.0, 0.0, 0.0, 0.0, 0.0, 0.0, 0.0, 0.0, 0.0, 0.0, 0.0, 0.0, 0.0, 0.0, 0.0, 0.0, 0.0, 0.0, 0.0, 0.0, 0.0, 0.0, 0.0, 0.0, 0.0, 0.0, 0.0, 0.0, 0.0, 0.0, 0.0, 0.0, 0.0, 0.0, 0.0, 0.0, 0.0, 0.0, 0.0, 0.0, 0.0, 0.0, 0.0, 0.0, 0.0, 0.0, 0.0, 0.0, 0.0, 0.0, 0.0, 0.0, 0.0, 0.0, 0.0, 0.0, 0.0, 0.0, 0.0, 0.0, 0.0, 0.0, 0.0, 0.0, 0.0, 0.0, 0.0, 0.0, 0.0, 0.0, 0.0, 0.0, 0.0, 0.0, 0.0, 0.0, 0.0, 0.0, 0.0, 0.0, 0.0, 0.0, 0.0, 0.0, 0.0, 0.0, 0.0, 0.0, 0.0, 0.0, 0.0, 0.0, 0.0, 0.0, 0.0, 0.0, 0.0, 0.0, 0.0, 0.0, 0.0, 0.0, 0.0, 0.0, 0.0, 0.0, 0.0, 0.0, 0.0, 0.0, 0.0, 0.0, 0.0, 0.0, 0.0, 0.0, 0.0, 0.0, 0.0, 0.0, 0.0, 0.0, 0.0, 0.0, 0.0, 0.0, 0.0, 0.0, 0.0, 0.0, 0.0, 0.0, 0.0, 0.0, 0.0, 0.0, 0.0, 0.0, 0.0, 0.0, 0.0, 0.0, 0.0, 0.0, 0.0, 0.0, 0.0, 0.0, 0.0, 0.0, 0.0, 0.0, 0.0, 0.0, 0.0, 0.0, 0.0, 0.0, 0.0, 0.0, 0.0, 0.0, 0.0, 0.0, 0.0, 0.0, 0.0, 0.0, 0.0, 0.0, 0.0, 0.0, 0.0, 0.0, 0.0, 0.0, 0.0, 0.0, 0.0, 0.0, 0.0, 0.0, 0.0, 0.0, 0.0, 0.0, 0.0, 0.0, 0.0, 0.0, 0.0, 0.0, 0.0, 0.0, 0.0, 0.0, 0.0, 0.0, 0.0, 0.0, 0.0, 0.0, 0.0, 0.0, 0.0, 0.0, 0.0, 0.0, 0.0, 0.0, 0.0, 0.0, 0.0, 0.0, 0.0, 0.0, 0.0, 0.0, 0.0, 0.0, 0.0, 0.0, 0.0, 0.0, 0.0, 0.0, 0.0, 0.0, 0.0, 0.0, 0.0, 0.0, 0.0, 0.0, 0.0, 0.0, 0.0, 0.0, 0.0, 0.0, 0.0, 0.0, 0.0, 0.0, 0.0, 0.0, 0.0, 0.0, 0.0, 0.0, 0.0, 0.0, 0.0, 0.0, 0.0, 0.0, 0.0, 0.0, 0.0, 0.0, 0.0, 0.0, 0.0, 0.0, 0.0, 0.0, 0.0, 0.0, 0.0, 0.0, 0.0, 0.0, 0.0, 0.0, 0.0, 0.0, 0.0, 0.0, 0.0, 0.0, 0.0, 0.0, 0.0, 0.0, 0.0, 0.0, 0.0, 0.0, 0.0, 0.0, 0.0, 0.0, 0.0, 0.0, 0.0, 0.0, 0.0, 0.0, 0.0, 0.0, 0.0, 0.0, 0.0, 0.0, 0.0, 0.0, 0.0, 0.0, 0.0, 0.0, 0.0, 0.0, 0.0, 0.0, 0.0, 0.0, 0.0, 0.0, 0.0, 0.0, 0.0, 0.0, 0.0, 0.0, 0.0, 0.0, 0.0, 0.0, 0.0, 0.0, 0.0, 0.0, 0.0, 0.0, 0.0, 0.0, 0.0, 0.0, 0.0, 0.0, 0.0, 0.0, 0.0, 0.0, 0.0, 0.0, 0.0, 0.0, 0.0, 0.0, 0.0, 0.0, 0.0, 0.0, 0.0, 0.0, 0.0, 0.0, 0.0, 0.0, 0.0, 0.0, 0.0, 0.0, 0.0, 0.0, 0.0, 0.0, 0.0, 0.0, 0.0, 0.0, 0.0, 0.0, 0.0, 0.0, 0.0, 0.0, 0.0, 0.0, 0.0, 0.0, 0.0, 0.0, 0.0, 0.0, 0.0, 0.0, 0.0, 0.0, 0.0, 0.0, 0.0, 0.0, 0.0, 0.0, 0.0, 0.0, 0.0, 0.0, 0.0, 0.0, 0.0, 0.0, 0.0, 0.0, 0.0, 0.0, 0.0, 0.0, 0.0, 0.0, 0.0, 0.0, 0.0, 0.0, 0.0, 0.0, 0.0, 0.0, 0.0, 0.0, 0.0, 0.0, 0.0, 0.0, 0.0, 0.0, 0.0, 0.0, 0.0, 0.0, 0.0, 0.0, 0.0, 0.0, 0.0, 0.0, 0.0, 0.0, 0.0, 0.0, 0.0, 0.0, 0.0, 0.0, 0.0, 0.0, 0.0, 0.0, 0.0, 0.0, 0.0, 0.0, 0.0, 0.0, 0.0, 0.0, 0.0, 0.0, 0.0, 0.0, 0.0, 0.0, 0.0, 0.0, 0.0, 0.0, 0.0, 0.0, 0.0, 0.0, 0.0, 0.0, 0.0, 0.0, 0.0, 0.0, 0.0, 0.0, 0.0, 0.0, 0.0, 0.0, 0.0, 0.0, 0.0, 0.0, 0.0, 0.0, 0.0, 0.0, 0.0, 0.0, 0.0, 0.0, 0.0, 0.0, 0.0, 0.0, 0.0, 0.0, 0.0, 0.0, 0.0, 0.0, 0.0, 0.0, 0.0, 0.0, 0.0, 0.0, 0.0, 0.0, 0.0, 0.0, 0.0, 0.0, 0.0, 0.0, 0.0, 0.0, 0.0, 0.0, 0.0, 0.0, 0.0, 0.0, 0.0, 0.0, 0.0, 0.0, 0.0, 0.0, 0.0, 0.0, 0.0, 0.0, 0.0, 0.0, 0.0, 0.0, 0.0, 0.0, 0.0, 0.0, 0.0, 0.0, 0.0, 0.0, 0.0, 0.0, 0.0, 0.0, 0.0, 0.0, 0.0, 0.0, 0.0, 0.0, 0.0, 0.0, 0.0, 0.0, 0.0, 0.0, 0.0, 0.0, 0.0, 0.0, 0.0, 0.0, 0.0, 0.0, 0.0, 0.0, 0.0, 0.0, 0.0, 0.0, 0.0, 0.0, 0.0, 0.0, 0.0, 0.0, 0.0, 0.0, 0.0, 0.0, 0.0, 0.0, 0.0, 0.0, 0.0, 0.0, 0.0, 0.0, 0.0, 0.0, 0.0, 0.0, 0.0, 0.0, 0.0, 0.0, 0.0, 0.0, 0.0, 0.0, 0.0, 0.0, 0.0, 0.0, 0.0, 0.0, 0.0, 0.0, 0.0, 0.0, 0.0, 0.0, 0.0, 0.0, 0.0, 0.0, 0.0, 0.0, 0.0, 0.0, 0.0, 0.0, 0.0, 0.0, 0.0, 0.0, 0.0, 0.0, 0.0, 0.0, 0.0, 0.0, 0.0, 0.0, 0.0, 0.0, 0.0, 0.0, 0.0, 0.0, 0.0, 0.0, 0.0, 0.0, 0.0, 0.0, 0.0, 0.0, 0.0, 0.0, 0.0, 0.0, 0.0, 0.0, 0.0, 0.0, 0.0, 0.0, 0.0, 0.0, 0.0, 0.0, 0.0, 0.0, 0.0, 0.0, 0.0, 0.0, 0.0, 0.0, 0.0, 0.0, 0.0, 0.0, 0.0, 0.0, 0.0, 0.0, 0.0, 0.0, 0.0, 0.0, 0.0, 0.0, 0.0, 0.0, 0.0, 0.0, 0.0, 0.0, 0.0, 0.0, 0.0, 0.0, 0.0, 0.0, 0.0, 0.0, 0.0, 0.0, 0.0, 0.0, 0.0, 0.0, 0.0, 0.0, 0.0, 0.0, 0.0, 0.0, 0.0, 0.0, 0.0, 0.0, 0.0, 0.0, 0.0, 0.0, 0.0, 0.0, 0.0, 0.0, 0.0, 0.0, 0.0, 0.0, 0.0, 0.0, 0.0, 0.0, 0.0, 0.0, 0.0, 0.0, 0.0, 0.0, 0.0, 0.0, 0.0, 0.0, 0.0, 0.0, 0.0, 0.0, 0.0, 0.0, 0.0, 0.0, 0.0, 0.0, 0.0, 0.0, 0.0, 0.0, 0.0, 0.0, 0.0, 0.0, 0.0, 0.0, 0.0, 0.0, 0.0, 0.0, 0.0, 0.0, 0.0, 0.0, 0.0, 0.0, 0.0, 0.0, 0.0, 0.0, 0.0, 0.0, 0.0, 0.0, 0.0, 0.0, 0.0, 0.0, 0.0, 0.0, 0.0, 0.0, 0.0, 0.0, 0.0, 0.0, 0.0, 0.0, 0.0, 0.0, 0.0, 0.0, 0.0, 0.0, 0.0, 0.0, 0.0, 0.0, 0.0, 0.0, 0.0, 0.0, 0.0, 0.0, 0.0, 0.0, 0.0, 0.0, 0.0, 0.0, 0.0, 0.0, 0.0, 0.0, 0.0, 0.0, 0.0, 0.0, 0.0, 0.0, 0.0, 0.0, 0.0, 0.0, 0.0, 0.0, 0.0, 0.0, 0.0, 0.0, 0.0, 0.0, 0.0, 0.0, 0.0, 0.0, 0.0, 0.0, 0.0, 0.0, 0.0, 0.0, 0.0, 0.0, 0.0, 0.0, 0.0, 0.0, 0.0, 0.0, 0.0, 0.0, 0.0, 0.0, 0.0, 0.0, 0.0, 0.0, 0.0, 0.0, 0.0, 0.0, 0.0, 0.0, 0.0, 0.0, 0.0, 0.0, 0.0, 0.0, 0.0, 0.0, 0.0, 0.0, 0.0, 0.0, 0.0, 0.0, 0.0, 0.0, 0.0, 0.0, 0.0, 0.0, 0.0, 0.0, 0.0, 0.0, 0.0, 0.0, 0.0, 0.0, 0.0, 0.0, 0.0, 0.0, 0.0, 0.0, 0.0, 0.0, 0.0, 0.0, 0.0, 0.0, 0.0, 0.0, 0.0, 0.0, 0.0, 0.0, 0.0, 0.0, 0.0, 0.0, 0.0, 0.0, 0.0, 0.0, 0.0, 0.0, 0.0, 0.0, 0.0, 0.0, 0.0, 0.0, 0.0, 0.0, 0.0, 0.0, 0.0, 0.0, 0.0, 0.0, 0.0, 0.0, 0.0, 0.0, 0.0, 0.0, 0.0, 0.0, 0.0, 0.0, 0.0, 0.0, 0.0, 0.0, 0.0, 0.0, 0.0, 0.0, 0.0, 0.0, 0.0, 0.0, 0.0, 0.0, 0.0, 0.0, 0.0, 0.0, 0.0, 0.0, 0.0, 0.0, 0.0, 0.0, 0.0, 0.0, 0.0, 0.0, 0.0, 0.0, 0.0, 0.0, 0.0, 0.0, 0.0, 0.0, 0.0, 0.0, 0.0, 0.0, 0.0, 0.0, 0.0, 0.0, 0.0, 0.0, 0.0, 0.0, 0.0, 0.0, 0.0, 0.0, 0.0, 0.0, 0.0, 0.0, 0.0, 0.0, 0.0, 0.0, 0.0, 0.0, 0.0, 0.0, 0.0, 0.0, 0.0, 0.0, 0.0, 0.0, 0.0, 0.0, 0.0, 0.0, 0.0, 0.0, 0.0, 0.0, 0.0, 0.0, 0.0, 0.0, 0.0, 0.0, 0.0, 0.0, 0.0, 0.0, 0.0, 0.0, 0.0, 0.0, 0.0, 0.0, 0.0, 0.0, 0.0, 0.0, 0.0, 0.0, 0.0, 0.0, 0.0, 0.0, 0.0, 0.0, 0.0, 0.0, 0.0, 0.0, 0.0, 0.0, 0.0, 0.0, 0.0, 0.0, 0.0, 0.0, 0.0, 0.0, 0.0, 0.0, 0.0, 0.0, 0.0, 0.0, 0.0, 0.0, 0.0, 0.0, 0.0, 0.0, 0.0, 0.0, 0.0, 0.0, 0.0, 0.0, 0.0, 0.0, 0.0, 0.0, 0.0, 0.0, 0.0, 0.0, 0.0, 0.0, 0.0, 0.0, 0.0, 0.0, 0.0, 0.0, 0.0, 0.0, 0.0, 0.0, 0.0, 0.0, 0.0, 0.0, 0.0, 0.0, 0.0, 0.0, 0.0, 0.0, 0.0, 0.0, 0.0, 0.0, 0.0, 0.0, 0.0, 0.0, 0.0, 0.0, 0.0, 0.0, 0.0, 0.0, 0.0, 0.0, 0.0, 0.0, 0.0, 0.0, 0.0, 0.0, 0.0, 0.0, 0.0, 0.0, 0.0, 0.0, 0.0, 0.0, 0.0, 0.0, 0.0, 0.0, 0.0, 0.0, 0.0, 0.0, 0.0, 0.0, 0.0, 0.0, 0.0, 0.0, 0.0, 0.0, 0.0, 0.0, 0.0, 0.0, 0.0, 0.0, 0.0, 0.0, 0.0, 0.0, 0.0, 0.0, 0.0, 0.0, 0.0, 0.0, 0.0, 0.0, 0.0, 0.0, 0.0, 0.0, 0.0, 0.0, 0.0, 0.0, 0.0, 0.0, 0.0, 0.0, 0.0, 0.0, 0.0, 0.0, 0.0, 0.0, 0.0, 0.0, 0.0, 0.0, 0.0, 0.0, 0.0, 0.0, 0.0, 0.0, 0.0, 0.0, 0.0, 0.0, 0.0, 0.0, 0.0, 0.0, 0.0, 0.0, 0.0, 0.0, 0.0, 0.0, 0.0, 0.0, 0.0, 0.0, 0.0, 0.0, 0.0, 0.0, 0.0, 0.0, 0.0, 0.0, 0.0, 0.0, 0.0, 0.0, 0.0, 0.0, 0.0, 0.0, 0.0, 0.0, 0.0, 0.0, 0.0, 0.0, 0.0, 0.0, 0.0, 0.0, 0.0, 0.0, 0.0, 0.0, 0.0, 0.0, 0.0, 0.0, 0.0, 0.0, 0.0, 0.0, 0.0, 0.0, 0.0, 0.0, 0.0, 0.0, 0.0, 0.0, 0.0, 0.0, 0.0, 0.0, 0.0, 0.0, 0.0, 0.0, 0.0, 0.0, 0.0, 0.0, 0.0, 0.0, 0.0, 0.0, 0.0, 0.0, 0.0, 0.0, 0.0, 0.0, 0.0, 0.0, 0.0, 0.0, 0.0, 0.0, 0.0, 0.0, 0.0, 0.0, 0.0, 0.0, 0.0, 0.0, 0.0, 0.0, 0.0, 0.0, 0.0, 0.0, 0.0, 0.0, 0.0, 0.0, 0.0, 0.0, 0.0, 0.0, 0.0, 0.0, 0.0, 0.0, 0.0, 0.0, 0.0, 0.0, 0.0, 0.0, 0.0, 0.0, 0.0, 0.0, 0.0, 0.0, 0.0, 0.0, 0.0, 0.0, 0.0, 0.0, 0.0, 0.0, 0.0, 0.0, 0.0, 0.0, 0.0, 0.0, 0.0, 0.0, 0.0, 0.0, 0.0, 0.0, 0.0, 0.0, 0.0, 0.0, 0.0, 0.0, 0.0, 0.0, 0.0, 0.0, 0.0, 0.0, 0.0, 0.0, 0.0, 0.0, 0.0, 0.0, 0.0, 0.0, 0.0, 0.0, 0.0, 0.0, 0.0, 0.0, 0.0, 0.0, 0.0, 0.0, 0.0, 0.0, 0.0, 0.0, 0.0, 0.0, 0.0, 0.0, 0.0, 0.0, 0.0, 0.0, 0.0, 0.0, 0.0, 0.0, 0.0, 0.0, 0.0, 0.0, 0.0, 0.0, 0.0, 0.0, 0.0, 0.0, 0.0, 0.0, 0.0, 0.0, 0.0, 0.0, 0.0, 0.0, 0.0, 0.0, 0.0, 0.0, 0.0, 0.0, 0.0, 0.0, 0.0, 0.0, 0.0, 0.0, 0.0, 0.0, 0.0, 0.0, 0.0, 0.0, 0.0, 0.0, 0.0, 0.0, 0.0, 0.0, 0.0, 0.0, 0.0, 0.0, 0.0, 0.0, 0.0, 0.0, 0.0, 0.0, 0.0, 0.0, 0.0, 0.0, 0.0, 0.0, 0.0, 0.0, 0.0, 0.0, 0.0, 0.0, 0.0, 0.0, 0.0, 0.0, 0.0, 0.0, 0.0, 0.0, 0.0, 0.0, 0.0, 0.0, 0.0, 0.0, 0.0, 0.0, 0.0, 0.0, 0.0, 0.0, 0.0, 0.0, 0.0, 0.0, 0.0, 0.0, 0.0, 0.0, 0.0, 0.0, 0.0, 0.0, 0.0, 0.0, 0.0, 0.0, 0.0, 0.0, 0.0, 0.0, 0.0, 0.0, 0.0, 0.0, 0.0, 0.0, 0.0, 0.0, 0.0, 0.0, 0.0, 0.0, 0.0, 0.0, 0.0, 0.0, 0.0, 0.0, 0.0, 0.0, 0.0, 0.0, 0.0, 0.0, 0.0, 0.0, 0.0, 0.0, 0.0, 0.0, 0.0, 0.0, 0.0, 0.0, 0.0, 0.0, 0.0, 0.0, 0.0, 0.0, 0.0, 0.0, 0.0, 0.0, 0.0, 0.0, 0.0, 0.0, 0.0, 0.0, 0.0, 0.0, 0.0, 0.0, 0.0, 0.0, 0.0, 0.0, 0.0, 0.0, 0.0, 0.0, 0.0, 0.0, 0.0, 0.0, 0.0, 0.0, 0.0, 0.0, 0.0, 0.0, 0.0, 0.0, 0.0, 0.0, 0.0, 0.0, 0.0, 0.0, 0.0, 0.0, 0.0, 0.0, 0.0, 0.0, 0.0, 0.0, 0.0, 0.0, 0.0, 0.0, 0.0, 0.0, 0.0, 0.0, 0.0, 0.0, 0.0, 0.0, 0.0, 0.0, 0.0, 0.0, 0.0, 0.0, 0.0, 0.0, 0.0, 0.0, 0.0, 0.0, 0.0, 0.0, 0.0, 0.0, 0.0, 0.0, 0.0, 0.0, 0.0, 0.0, 0.0, 0.0, 0.0, 0.0, 0.0, 0.0, 0.0, 0.0, 0.0, 0.0, 0.0, 0.0, 0.0, 0.0, 0.0, 0.0, 0.0, 0.0, 0.0, 0.0, 0.0, 0.0, 0.0, 0.0, 0.0, 0.0, 0.0, 0.0, 0.0, 0.0, 0.0, 0.0, 0.0, 0.0, 0.0, 0.0, 0.0, 0.0, 0.0, 0.0, 0.0, 0.0, 0.0, 0.0, 0.0, 0.0, 0.0, 0.0, 0.0, 0.0, 0.0, 0.0, 0.0, 0.0, 0.0, 0.0, 0.0, 0.0, 0.0, 0.0, 0.0, 0.0, 0.0, 0.0, 0.0, 0.0, 0.0, 0.0, 0.0, 0.0, 0.0, 0.0, 0.0, 0.0, 0.0, 0.0, 0.0, 0.0, 0.0, 0.0, 0.0, 0.0, 0.0, 0.0, 0.0, 0.0, 0.0, 0.0, 0.0, 0.0, 0.0, 0.0, 0.0, 0.0, 0.0, 0.0, 0.0, 0.0, 0.0, 0.0, 0.0, 0.0, 0.0, 0.0, 0.0, 0.0, 0.0, 0.0, 0.0, 0.0, 0.0, 0.0, 0.0, 0.0, 0.0, 0.0, 0.0, 0.0, 0.0, 0.0, 0.0, 0.0, 0.0, 0.0, 0.0, 0.0, 0.0, 0.0, 0.0, 0.0, 0.0, 0.0, 0.0, 0.0, 0.0, 0.0, 0.0, 0.0, 0.0, 0.0, 0.0, 0.0, 0.0, 0.0, 0.0, 0.0, 0.0, 0.0, 0.0, 0.0, 0.0, 0.0, 0.0, 0.0, 0.0, 0.0, 0.0, 0.0, 0.0, 0.0, 0.0, 0.0, 0.0, 0.0, 0.0, 0.0, 0.0, 0.0, 0.0, 0.0, 0.0, 0.0, 0.0, 0.0, 0.0, 0.0, 0.0, 0.0, 0.0, 0.0, 0.0, 0.0, 0.0, 0.0, 0.0, 0.0, 0.0, 0.0, 0.0, 0.0, 0.0, 0.0, 0.0, 0.0, 0.0, 0.0, 0.0, 0.0, 0.0, 0.0, 0.0, 0.0, 0.0, 0.0, 0.0, 0.0, 0.0, 0.0, 0.0, 0.0, 0.0, 0.0, 0.0, 0.0, 0.0, 0.0, 0.0, 0.0, 0.0, 0.0, 0.0, 0.0, 0.0, 0.0, 0.0, 0.0, 0.0, 0.0, 0.0, 0.0, 0.0, 0.0, 0.0, 0.0, 0.0, 0.0, 0.0, 0.0, 0.0, 0.0, 0.0, 0.0, 0.0, 0.0, 0.0, 0.0, 0.0, 0.0, 0.0, 0.0, 0.0, 0.0, 0.0, 0.0, 0.0, 0.0, 0.0, 0.0, 0.0, 0.0, 0.0, 0.0, 0.0, 0.0, 0.0, 0.0, 0.0, 0.0, 0.0, 0.0, 0.0, 0.0, 0.0, 0.0, 0.0, 0.0, 0.0, 0.0, 0.0, 0.0, 0.0, 0.0, 0.0, 0.0, 0.0, 0.0, 0.0, 0.0, 0.0, 0.0, 0.0, 0.0, 0.0, 0.0, 0.0, 0.0, 0.0, 0.0, 0.0, 0.0, 0.0, 0.0, 0.0, 0.0, 0.0, 0.0, 0.0, 0.0, 0.0, 0.0, 0.0, 0.0, 0.0, 0.0, 0.0, 0.0, 0.0, 0.0, 0.0, 0.0, 0.0, 0.0, 0.0, 0.0, 0.0, 0.0, 0.0, 0.0, 0.0, 0.0, 0.0, 0.0, 0.0, 0.0, 0.0, 0.0, 0.0, 0.0, 0.0, 0.0, 0.0, 0.0, 0.0, 0.0, 0.0, 0.0, 0.0, 0.0, 0.0, 0.0, 0.0, 0.0, 0.0, 0.0, 0.0, 0.0, 0.0, 0.0, 0.0, 0.0, 0.0, 0.0, 0.0, 0.0, 0.0, 0.0, 0.0, 0.0, 0.0, 0.0, 0.0, 0.0, 0.0, 0.0, 0.0, 0.0, 0.0, 0.0, 0.0, 0.0, 0.0, 0.0, 0.0, 0.0, 0.0, 0.0, 0.0, 0.0, 0.0, 0.0, 0.0, 0.0, 0.0, 0.0, 0.0, 0.0, 0.0, 0.0, 0.0, 0.0, 0.0, 0.0, 0.0, 0.0, 0.0, 0.0, 0.0, 0.0, 0.0, 0.0, 0.0, 0.0, 0.0, 0.0, 0.0, 0.0, 0.0, 0.0, 0.0, 0.0, 0.0, 0.0, 0.0, 0.0, 0.0, 0.0, 0.0, 0.0, 0.0, 0.0, 0.0, 0.0, 0.0, 0.0, 0.0, 0.0, 0.0, 0.0, 0.0, 0.0, 0.0, 0.0, 0.0, 0.0, 0.0, 0.0, 0.0, 0.0, 0.0, 0.0, 0.0, 0.0, 0.0, 0.0, 0.0, 0.0, 0.0, 0.0, 0.0, 0.0, 0.0, 0.0, 0.0, 0.0, 0.0, 0.0, 0.0, 0.0, 0.0, 0.0, 0.0, 0.0, 0.0, 0.0, 0.0, 0.0, 0.0, 0.0, 0.0, 0.0, 0.0, 0.0, 0.0, 0.0, 0.0, 0.0, 0.0, 0.0, 0.0, 0.0, 0.0, 0.0, 0.0, 0.0, 0.0, 0.0, 0.0, 0.0, 0.0, 0.0, 0.0, 0.0, 0.0, 0.0, 0.0, 0.0, 0.0, 0.0, 0.0, 0.0, 0.0, 0.0, 0.0, 0.0, 0.0, 0.0, 0.0, 0.0, 0.0, 0.0, 0.0, 0.0, 0.0, 0.0, 0.0, 0.0, 0.0, 0.0, 0.0, 0.0, 0.0, 0.0, 0.0, 0.0, 0.0, 0.0, 0.0, 0.0, 0.0, 0.0, 0.0, 0.0, 0.0, 0.0, 0.0, 0.0, 0.0, 0.0, 0.0, 0.0, 0.0, 0.0, 0.0, 0.0, 0.0, 0.0, 0.0, 0.0, 0.0, 0.0, 0.0, 0.0, 0.0, 0.0, 0.0, 0.0, 0.0, 0.0, 0.0, 0.0, 0.0, 0.0, 0.0, 0.0, 0.0, 0.0, 0.0, 0.0, 0.0, 0.0, 0.0, 0.0, 0.0, 0.0, 0.0, 0.0, 0.0, 0.0, 0.0, 0.0, 0.0, 0.0, 0.0, 0.0, 0.0, 0.0, 0.0, 0.0, 0.0, 0.0, 0.0, 0.0, 0.0, 0.0, 0.0, 0.0, 0.0, 0.0, 0.0, 0.0, 0.0, 0.0, 0.0, 0.0, 0.0, 0.0, 0.0, 0.0, 0.0, 0.0, 0.0, 0.0, 0.0, 0.0, 0.0, 0.0, 0.0, 0.0, 0.0, 0.0, 0.0, 0.0, 0.0, 0.0, 0.0, 0.0, 0.0, 0.0, 0.0, 0.0, 0.0, 0.0, 0.0, 0.0, 0.0, 0.0, 0.0, 0.0, 0.0, 0.0, 0.0, 0.0, 0.0, 0.0, 0.0, 0.0, 0.0, 0.0, 0.0, 0.0, 0.0, 0.0, 0.0, 0.0, 0.0, 0.0, 0.0, 0.0, 0.0, 0.0, 0.0, 0.0, 0.0, 0.0, 0.0, 0.0, 0.0, 0.0, 0.0, 0.0, 0.0, 0.0, 0.0, 0.0, 0.0, 0.0, 0.0, 0.0, 0.0, 0.0, 0.0, 0.0, 0.0, 0.0, 0.0, 0.0, 0.0, 0.0, 0.0, 0.0, 0.0, 0.0, 0.0, 0.0, 0.0, 0.0, 0.0, 0.0, 0.0, 0.0, 0.0, 0.0, 0.0, 0.0, 0.0, 0.0, 0.0, 0.0, 0.0, 0.0, 0.0, 0.0, 0.0, 0.0, 0.0, 0.0, 0.0, 0.0, 0.0, 0.0, 0.0, 0.0, 0.0, 0.0, 0.0, 0.0, 0.0, 0.0, 0.0, 0.0, 0.0, 0.0, 0.0, 0.0, 0.0, 0.0, 0.0, 0.0, 0.0, 0.0, 0.0, 0.0, 0.0, 0.0, 0.0, 0.0, 0.0, 0.0, 0.0, 0.0, 0.0, 0.0, 0.0, 0.0, 0.0, 0.0, 0.0, 0.0, 0.0, 0.0, 0.0, 0.0, 0.0, 0.0, 0.0, 0.0, 0.0, 0.0, 0.0, 0.0, 0.0, 0.0, 0.0, 0.0, 0.0, 0.0, 0.0, 0.0, 0.0, 0.0, 0.0, 0.0, 0.0, 0.0, 0.0, 0.0, 0.0, 0.0, 0.0, 0.0, 0.0, 0.0, 0.0, 0.0, 0.0, 0.0, 0.0, 0.0, 0.0, 0.0, 0.0, 0.0, 0.0, 0.0, 0.0, 0.0, 0.0, 0.0, 0.0, 0.0, 0.0, 0.0, 0.0, 0.0, 0.0, 0.0, 0.0, 0.0, 0.0, 0.0, 0.0, 0.0, 0.0, 0.0, 0.0, 0.0, 0.0, 0.0, 0.0, 0.0, 0.0, 0.0, 0.0, 0.0, 0.0, 0.0, 0.0, 0.0, 0.0, 0.0, 0.0, 0.0, 0.0, 0.0, 0.0, 0.0, 0.0, 0.0, 0.0, 0.0, 0.0, 0.0, 0.0, 0.0, 0.0, 0.0, 0.0, 0.0, 0.0, 0.0, 0.0, 0.0, 0.0, 0.0, 0.0, 0.0, 0.0, 0.0, 0.0, 0.0, 0.0, 0.0, 0.0, 0.0, 0.0, 0.0, 0.0, 0.0, 0.0, 0.0, 0.0, 0.0, 0.0, 0.0, 0.0, 0.0, 0.0, 0.0, 0.0, 0.0, 0.0, 0.0, 0.0, 0.0, 0.0, 0.0, 0.0, 0.0, 0.0, 0.0, 0.0, 0.0, 0.0, 0.0, 0.0, 0.0, 0.0, 0.0, 0.0, 0.0, 0.0, 0.0, 0.0, 0.0, 0.0, 0.0, 0.0, 0.0, 0.0, 0.0, 0.0, 0.0, 0.0, 0.0, 0.0, 0.0, 0.0, 0.0, 0.0, 0.0, 0.0, 0.0, 0.0, 0.0, 0.0, 0.0, 0.0, 0.0, 0.0, 0.0, 0.0, 0.0, 0.0, 0.0, 0.0, 0.0, 0.0, 0.0, 0.0, 0.0, 0.0, 0.0, 0.0, 0.0, 0.0, 0.0, 0.0, 0.0, 0.0, 0.0, 0.0, 0.0, 0.0, 0.0, 0.0, 0.0, 0.0, 0.0, 0.0, 0.0, 0.0, 0.0, 0.0, 0.0, 0.0, 0.0, 0.0, 0.0, 0.0, 0.0, 0.0, 0.0, 0.0, 0.0, 0.0, 0.0, 0.0, 0.0, 0.0, 0.0, 0.0, 0.0, 0.0, 0.0, 0.0, 0.0, 0.0])
me_plane.materials.append(mat_blackplastic)
me_plane.materials.append(mat_tinnedleads)
me_plane.use_remesh_fix_poles = True
me_plane.use_remesh_preserve_attributes = False
me_plane.use_mirror_vertex_groups = False
me_plane.update()

# ---- objects
ob_tsw_108_12_t_d = bpy.data.objects.new('TSW-108-12-T-D', me_plane)

# ---- transforms, parenting, visibility, modifiers, constraints
ob_tsw_108_12_t_d.location = (0.0, 0.0, 0.0)
ob_tsw_108_12_t_d.scale = (2.54, 2.54, 2.54)
ob_tsw_108_12_t_d.lineart.crease_threshold = 0.0

# ---- collection membership
col_tsw_108_12_t_d.objects.link(ob_tsw_108_12_t_d)

# ---- scene / render settings (as saved in the file)
scene.frame_start = 1; scene.frame_end = 250; scene.frame_set(1)
scene.render.engine = 'CYCLES'
scene.cycles.use_denoising = False
scene.cycles.samples = 128
scene.cycles.sampling_pattern = 'TABULATED_SOBOL'
scene.cycles.use_adaptive_sampling = False
scene.cycles.use_light_tree = False
scene.view_settings.view_transform = 'Filmic'
scene.unit_settings.scale_length = 0.001
bpy.context.view_layer.update()

# ---- added for rendering (the .blend has no active camera and no usable light): camera, sun
cam_auto = bpy.data.cameras.new('AutoCamera')
cam_auto.lens = 50.0
cam_auto.sensor_width = 36.0
cam_auto.clip_end = 1000.0
ob_auto_camera = bpy.data.objects.new('AutoCamera', cam_auto)
scene.collection.objects.link(ob_auto_camera)
ob_auto_camera.location = (31.0076, -37.2091, 36.2871)
ob_auto_camera.rotation_euler = (1.09748, -7.21219e-08, 0.694738)
scene.camera = ob_auto_camera
light_auto_sun = bpy.data.lights.new('AutoSun', 'SUN')
light_auto_sun.energy = 3.0
light_auto_sun.angle = 0.0523599
ob_auto_sun = bpy.data.objects.new('AutoSun', light_auto_sun)
scene.collection.objects.link(ob_auto_sun)
ob_auto_sun.rotation_euler = (0.872665, 0.174533, 0.523599)
bpy.context.view_layer.update()
